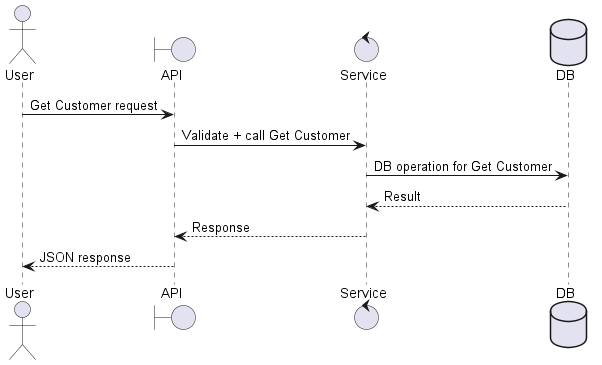

The diagram above was rendered by PlantUML. Its source (embedded in the PNG):
@startuml
actor User as A
boundary API as B
control Service as S
database DB as D

A -> B: Get Customer request
B -> S: Validate + call Get Customer
S -> D: DB operation for Get Customer
D --> S: Result
S --> B: Response
B --> A: JSON response
@enduml